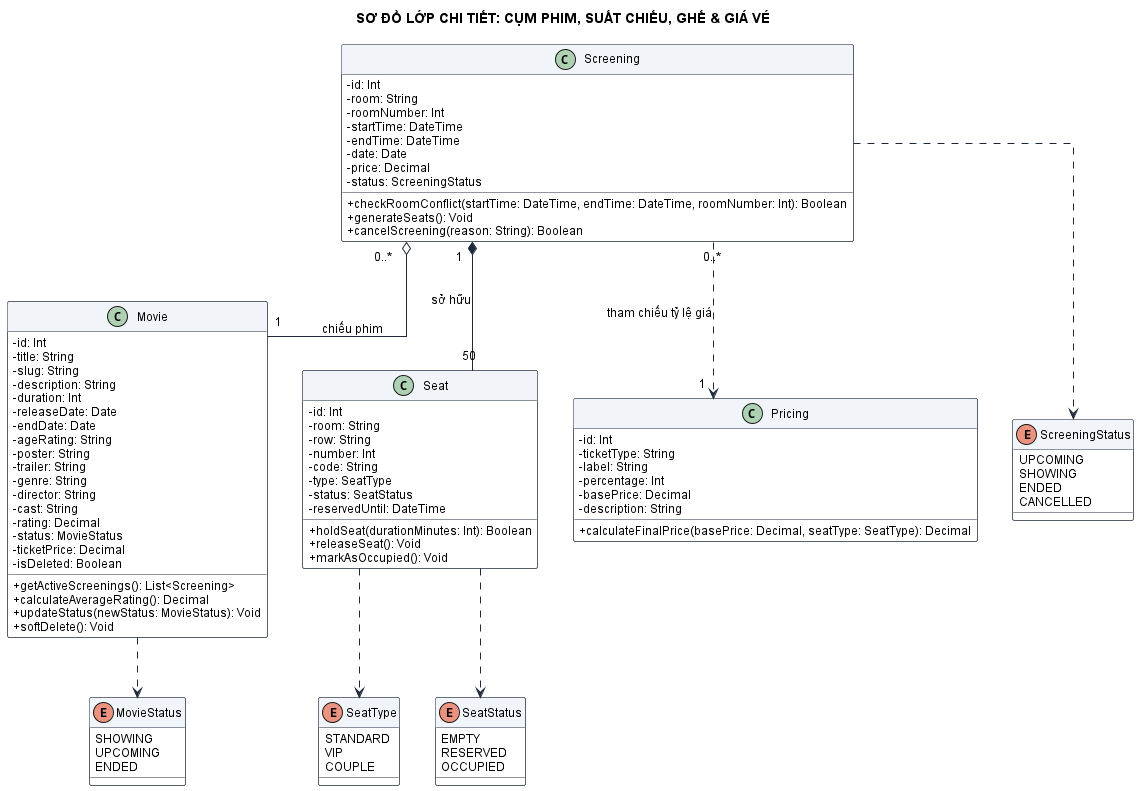

The diagram above was rendered by PlantUML. Its source (embedded in the PNG):
@startuml
title SƠ ĐỒ LỚP CHI TIẾT: CỤM PHIM, SUẤT CHIẾU, GHẾ & GIÁ VÉ
skinparam shadowing false
skinparam classAttributeIconSize 0
skinparam backgroundColor #FFFFFF
skinparam roundcorner 4
skinparam linetype ortho
skinparam defaultFontName "Segoe UI", Arial, sans-serif
skinparam defaultFontSize 12

skinparam class {
    BackgroundColor #FFFFFF
    ArrowColor #1E293B
    BorderColor #1E293B
    HeaderBackgroundColor #F1F5F9
}

class Movie {
    - id: Int
    - title: String
    - slug: String
    - description: String
    - duration: Int
    - releaseDate: Date
    - endDate: Date
    - ageRating: String
    - poster: String
    - trailer: String
    - genre: String
    - director: String
    - cast: String
    - rating: Decimal
    - status: MovieStatus
    - ticketPrice: Decimal
    - isDeleted: Boolean
    + getActiveScreenings(): List<Screening>
    + calculateAverageRating(): Decimal
    + updateStatus(newStatus: MovieStatus): Void
    + softDelete(): Void
}

class Screening {
    - id: Int
    - room: String
    - roomNumber: Int
    - startTime: DateTime
    - endTime: DateTime
    - date: Date
    - price: Decimal
    - status: ScreeningStatus
    + checkRoomConflict(startTime: DateTime, endTime: DateTime, roomNumber: Int): Boolean
    + generateSeats(): Void
    + cancelScreening(reason: String): Boolean
}

class Seat {
    - id: Int
    - room: String
    - row: String
    - number: Int
    - code: String
    - type: SeatType
    - status: SeatStatus
    - reservedUntil: DateTime
    + holdSeat(durationMinutes: Int): Boolean
    + releaseSeat(): Void
    + markAsOccupied(): Void
}

class Pricing {
    - id: Int
    - ticketType: String
    - label: String
    - percentage: Int
    - basePrice: Decimal
    - description: String
    + calculateFinalPrice(basePrice: Decimal, seatType: SeatType): Decimal
}

enum MovieStatus {
    SHOWING
    UPCOMING
    ENDED
}

enum ScreeningStatus {
    UPCOMING
    SHOWING
    ENDED
    CANCELLED
}

enum SeatType {
    STANDARD
    VIP
    COUPLE
}

enum SeatStatus {
    EMPTY
    RESERVED
    OCCUPIED
}

Screening "0..*" o-- "1" Movie : chiếu phim
Screening "1" *-- "50" Seat : sở hữu
Screening "0..*" ..> "1" Pricing : tham chiếu tỷ lệ giá
Movie ..> MovieStatus
Screening ..> ScreeningStatus
Seat ..> SeatType
Seat ..> SeatStatus

@enduml